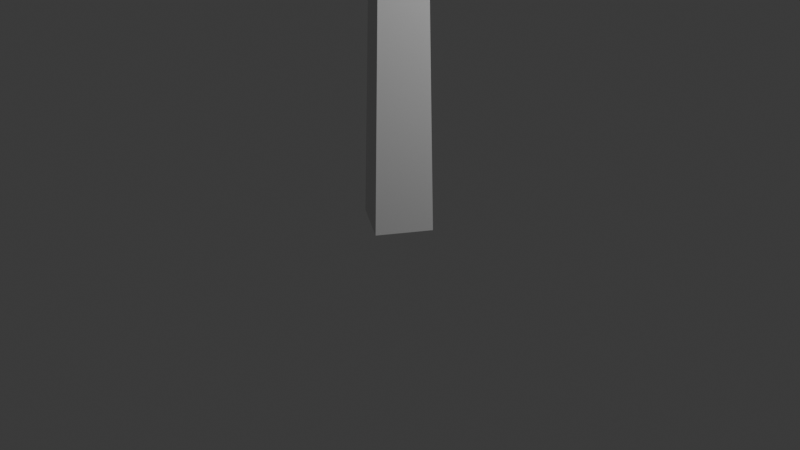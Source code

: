 # Source: object_tree.blend  (saved by Blender 4.2.12; exported with 4.5.12 LTS)
import bpy
from mathutils import Matrix  # noqa: F401  (used for matrix-valued properties, if any)

bpy.ops.wm.read_factory_settings(use_empty=True)
scene = bpy.context.scene
scene.name = 'Scene'

# ---- collections
col_collection = bpy.data.collections.new('Collection'); scene.collection.children.link(col_collection)

# ---- world
world_world = bpy.data.worlds.new('World'); scene.world = world_world
world_world.use_nodes = True; world_world.node_tree.nodes.clear()
_N = world_world.node_tree.nodes; _L = world_world.node_tree.links
n0 = _N.new('ShaderNodeOutputWorld'); n0.name = 'World Output'; n0.location = (300, 300)
n1 = _N.new('ShaderNodeBackground'); n1.name = 'Background'; n1.location = (10, 300)
n1.inputs[0].default_value = (0.05088, 0.05088, 0.05088, 1.0)
_L.new(n1.outputs[0], n0.inputs[0])
n0.is_active_output = True
world_world.color = (0.05088, 0.05088, 0.05088)
world_world.use_sun_shadow = False
world_world.sun_shadow_jitter_overblur = 0.0

# ---- cameras
cam_camera = bpy.data.cameras.new('Camera')

# ---- lights
light_light = bpy.data.lights.new('Light', 'POINT')
light_light.transmission_factor = 0.0
light_light.energy = 1000.0
light_light.shadow_soft_size = 0.1
light_light.shadow_filter_radius = 3.0
light_light.shadow_maximum_resolution = 0.006
light_light.use_absolute_resolution = True

# ---- meshes
me_cone = bpy.data.meshes.new('Cone')
me_cone.from_pydata([(0.0, 0.41, -2.81), (0.0, 0.24, 2.81), (0.41, 0.0, -2.81), (0.24, 0.0, 2.81), (0.0, -0.41, -2.81), (0.0, -0.24, 2.81), (-0.41, 0.0, -2.81), (-0.24, 0.0, 2.81)], [], [(0, 1, 3, 2), (2, 3, 5, 4), (3, 1, 7, 5), (4, 5, 7, 6), (6, 7, 1, 0), (0, 2, 4, 6)])
_uv = me_cone.uv_layers.new(name='UVMap')
_uv.uv.foreach_set('vector', [1.0, 0.5, 1.0, 1.0, 0.75, 1.0, 0.75, 0.5, 0.75, 0.5, 0.75, 1.0, 0.5, 1.0, 0.5, 0.5, 0.49, 0.25, 0.25, 0.49, 0.01, 0.25, 0.25, 0.01, 0.5, 0.5, 0.5, 1.0, 0.25, 1.0, 0.25, 0.5, 0.25, 0.5, 0.25, 1.0, 0.0, 1.0, 0.0, 0.5, 0.75, 0.49, 0.99, 0.25, 0.75, 0.01, 0.51, 0.25])
_ca = me_cone.color_attributes.new('Color', 'FLOAT_COLOR', 'POINT')
_ca.data.foreach_set('color', [0.1546, 0.07406, 0.02861, 1.0, 0.1546, 0.07406, 0.02861, 1.0, 0.1546, 0.07406, 0.02861, 1.0, 0.1546, 0.07406, 0.02861, 1.0, 0.1546, 0.07406, 0.02861, 1.0, 0.1546, 0.07406, 0.02861, 1.0, 0.1546, 0.07406, 0.02861, 1.0, 0.1546, 0.07406, 0.02861, 1.0])
me_cone.update()
me_plane = bpy.data.meshes.new('Plane')
me_plane.from_pydata([(-1.385, -1.385, 0.0), (1.385, -1.385, 0.0), (-1.385, 1.385, 0.0), (1.385, 1.385, 0.0)], [], [(0, 1, 3, 2)])
_uv = me_plane.uv_layers.new(name='UVMap')
_uv.uv.foreach_set('vector', [0.0, 0.0, 1.0, 0.0, 1.0, 1.0, 0.0, 1.0])
_ca = me_plane.color_attributes.new('Color', 'FLOAT_COLOR', 'POINT')
_ca.data.foreach_set('color', [0.0, 0.3254, 0.01327, 1.0, 0.0, 0.3254, 0.01327, 1.0, 0.0, 0.3254, 0.01327, 1.0, 0.0, 0.3254, 0.01327, 1.0])
me_plane.update()
me_plane_001 = bpy.data.meshes.new('Plane.001')
me_plane_001.from_pydata([(-1.385, -1.385, 0.0), (1.385, -1.385, 0.0), (-1.385, 1.385, 0.0), (1.385, 1.385, 0.0)], [], [(0, 1, 3, 2)])
_uv = me_plane_001.uv_layers.new(name='UVMap')
_uv.uv.foreach_set('vector', [0.0, 0.0, 1.0, 0.0, 1.0, 1.0, 0.0, 1.0])
_ca = me_plane_001.color_attributes.new('Color', 'FLOAT_COLOR', 'POINT')
_ca.data.foreach_set('color', [0.0, 0.3254, 0.01327, 1.0, 0.0, 0.3254, 0.01327, 1.0, 0.0, 0.3254, 0.01327, 1.0, 0.0, 0.3254, 0.01327, 1.0])
me_plane_001.update()
me_plane_002 = bpy.data.meshes.new('Plane.002')
me_plane_002.from_pydata([(-1.385, -1.385, 0.0), (1.385, -1.385, 0.0), (-1.385, 1.385, 0.0), (1.385, 1.385, 0.0)], [], [(0, 1, 3, 2)])
_uv = me_plane_002.uv_layers.new(name='UVMap')
_uv.uv.foreach_set('vector', [0.0, 0.0, 1.0, 0.0, 1.0, 1.0, 0.0, 1.0])
_ca = me_plane_002.color_attributes.new('Color', 'FLOAT_COLOR', 'POINT')
_ca.data.foreach_set('color', [0.0, 0.3254, 0.01327, 1.0, 0.0, 0.3254, 0.01327, 1.0, 0.0, 0.3254, 0.01327, 1.0, 0.0, 0.3254, 0.01327, 1.0])
me_plane_002.update()
me_plane_003 = bpy.data.meshes.new('Plane.003')
me_plane_003.from_pydata([(-1.385, -1.385, 0.0), (1.385, -1.385, 0.0), (-1.385, 1.385, 0.0), (1.385, 1.385, 0.0)], [], [(0, 1, 3, 2)])
_uv = me_plane_003.uv_layers.new(name='UVMap')
_uv.uv.foreach_set('vector', [0.0, 0.0, 1.0, 0.0, 1.0, 1.0, 0.0, 1.0])
_ca = me_plane_003.color_attributes.new('Color', 'FLOAT_COLOR', 'POINT')
_ca.data.foreach_set('color', [0.0, 0.3254, 0.01327, 1.0, 0.0, 0.3254, 0.01327, 1.0, 0.0, 0.3254, 0.01327, 1.0, 0.0, 0.3254, 0.01327, 1.0])
me_plane_003.update()
me_plane_004 = bpy.data.meshes.new('Plane.004')
me_plane_004.from_pydata([(-1.385, -1.385, 0.0), (1.385, -1.385, 0.0), (-1.385, 1.385, 0.0), (1.385, 1.385, 0.0)], [], [(0, 1, 3, 2)])
_uv = me_plane_004.uv_layers.new(name='UVMap')
_uv.uv.foreach_set('vector', [0.0, 0.0, 1.0, 0.0, 1.0, 1.0, 0.0, 1.0])
_ca = me_plane_004.color_attributes.new('Color', 'FLOAT_COLOR', 'POINT')
_ca.data.foreach_set('color', [0.0, 0.3254, 0.01327, 1.0, 0.0, 0.3254, 0.01327, 1.0, 0.0, 0.3254, 0.01327, 1.0, 0.0, 0.3254, 0.01327, 1.0])
me_plane_004.update()
me_plane_005 = bpy.data.meshes.new('Plane.005')
me_plane_005.from_pydata([(-1.385, -1.385, 0.0), (1.385, -1.385, 0.0), (-1.385, 1.385, 0.0), (1.385, 1.385, 0.0)], [], [(0, 1, 3, 2)])
_uv = me_plane_005.uv_layers.new(name='UVMap')
_uv.uv.foreach_set('vector', [0.0, 0.0, 1.0, 0.0, 1.0, 1.0, 0.0, 1.0])
_ca = me_plane_005.color_attributes.new('Color', 'FLOAT_COLOR', 'POINT')
_ca.data.foreach_set('color', [0.0, 0.3254, 0.01327, 1.0, 0.0, 0.3254, 0.01327, 1.0, 0.0, 0.3254, 0.01327, 1.0, 0.0, 0.3254, 0.01327, 1.0])
me_plane_005.update()
me_plane_006 = bpy.data.meshes.new('Plane.006')
me_plane_006.from_pydata([(-1.385, -1.385, 0.0), (1.385, -1.385, 0.0), (-1.385, 1.385, 0.0), (1.385, 1.385, 0.0)], [], [(0, 1, 3, 2)])
_uv = me_plane_006.uv_layers.new(name='UVMap')
_uv.uv.foreach_set('vector', [0.0, 0.0, 1.0, 0.0, 1.0, 1.0, 0.0, 1.0])
_ca = me_plane_006.color_attributes.new('Color', 'FLOAT_COLOR', 'POINT')
_ca.data.foreach_set('color', [0.0, 0.3254, 0.01327, 1.0, 0.0, 0.3254, 0.01327, 1.0, 0.0, 0.3254, 0.01327, 1.0, 0.0, 0.3254, 0.01327, 1.0])
me_plane_006.update()
me_plane_007 = bpy.data.meshes.new('Plane.007')
me_plane_007.from_pydata([(-1.385, -1.385, 0.0), (1.385, -1.385, 0.0), (-1.385, 1.385, 0.0), (1.385, 1.385, 0.0)], [], [(0, 1, 3, 2)])
_uv = me_plane_007.uv_layers.new(name='UVMap')
_uv.uv.foreach_set('vector', [0.0, 0.0, 1.0, 0.0, 1.0, 1.0, 0.0, 1.0])
_ca = me_plane_007.color_attributes.new('Color', 'FLOAT_COLOR', 'POINT')
_ca.data.foreach_set('color', [0.0, 0.3254, 0.01327, 1.0, 0.0, 0.3254, 0.01327, 1.0, 0.0, 0.3254, 0.01327, 1.0, 0.0, 0.3254, 0.01327, 1.0])
me_plane_007.update()
me_plane_008 = bpy.data.meshes.new('Plane.008')
me_plane_008.from_pydata([(-1.385, -1.385, 0.0), (1.385, -1.385, 0.0), (-1.385, 1.385, 0.0), (1.385, 1.385, 0.0)], [], [(0, 1, 3, 2)])
_uv = me_plane_008.uv_layers.new(name='UVMap')
_uv.uv.foreach_set('vector', [0.0, 0.0, 1.0, 0.0, 1.0, 1.0, 0.0, 1.0])
_ca = me_plane_008.color_attributes.new('Color', 'FLOAT_COLOR', 'POINT')
_ca.data.foreach_set('color', [0.0, 0.3254, 0.01327, 1.0, 0.0, 0.3254, 0.01327, 1.0, 0.0, 0.3254, 0.01327, 1.0, 0.0, 0.3254, 0.01327, 1.0])
me_plane_008.update()
me_plane_009 = bpy.data.meshes.new('Plane.009')
me_plane_009.from_pydata([(-1.385, -1.385, 0.0), (1.385, -1.385, 0.0), (-1.385, 1.385, 0.0), (1.385, 1.385, 0.0)], [], [(0, 1, 3, 2)])
_uv = me_plane_009.uv_layers.new(name='UVMap')
_uv.uv.foreach_set('vector', [0.0, 0.0, 1.0, 0.0, 1.0, 1.0, 0.0, 1.0])
_ca = me_plane_009.color_attributes.new('Color', 'FLOAT_COLOR', 'POINT')
_ca.data.foreach_set('color', [0.0, 0.3254, 0.01327, 1.0, 0.0, 0.3254, 0.01327, 1.0, 0.0, 0.3254, 0.01327, 1.0, 0.0, 0.3254, 0.01327, 1.0])
me_plane_009.update()
me_plane_010 = bpy.data.meshes.new('Plane.010')
me_plane_010.from_pydata([(-1.385, -1.385, 0.0), (1.385, -1.385, 0.0), (-1.385, 1.385, 0.0), (1.385, 1.385, 0.0)], [], [(0, 1, 3, 2)])
_uv = me_plane_010.uv_layers.new(name='UVMap')
_uv.uv.foreach_set('vector', [0.0, 0.0, 1.0, 0.0, 1.0, 1.0, 0.0, 1.0])
_ca = me_plane_010.color_attributes.new('Color', 'FLOAT_COLOR', 'POINT')
_ca.data.foreach_set('color', [0.0, 0.3254, 0.01327, 1.0, 0.0, 0.3254, 0.01327, 1.0, 0.0, 0.3254, 0.01327, 1.0, 0.0, 0.3254, 0.01327, 1.0])
me_plane_010.update()
me_plane_011 = bpy.data.meshes.new('Plane.011')
me_plane_011.from_pydata([(-1.385, -1.385, 0.0), (1.385, -1.385, 0.0), (-1.385, 1.385, 0.0), (1.385, 1.385, 0.0)], [], [(0, 1, 3, 2)])
_uv = me_plane_011.uv_layers.new(name='UVMap')
_uv.uv.foreach_set('vector', [0.0, 0.0, 1.0, 0.0, 1.0, 1.0, 0.0, 1.0])
_ca = me_plane_011.color_attributes.new('Color', 'FLOAT_COLOR', 'POINT')
_ca.data.foreach_set('color', [0.0, 0.3254, 0.01327, 1.0, 0.0, 0.3254, 0.01327, 1.0, 0.0, 0.3254, 0.01327, 1.0, 0.0, 0.3254, 0.01327, 1.0])
me_plane_011.update()
me_plane_012 = bpy.data.meshes.new('Plane.012')
me_plane_012.from_pydata([(-1.385, -1.385, 0.0), (1.385, -1.385, 0.0), (-1.385, 1.385, 0.0), (1.385, 1.385, 0.0)], [], [(0, 1, 3, 2)])
_uv = me_plane_012.uv_layers.new(name='UVMap')
_uv.uv.foreach_set('vector', [0.0, 0.0, 1.0, 0.0, 1.0, 1.0, 0.0, 1.0])
_ca = me_plane_012.color_attributes.new('Color', 'FLOAT_COLOR', 'POINT')
_ca.data.foreach_set('color', [0.0, 0.3254, 0.01327, 1.0, 0.0, 0.3254, 0.01327, 1.0, 0.0, 0.3254, 0.01327, 1.0, 0.0, 0.3254, 0.01327, 1.0])
me_plane_012.update()
me_plane_013 = bpy.data.meshes.new('Plane.013')
me_plane_013.from_pydata([(-1.385, -1.385, 0.0), (1.385, -1.385, 0.0), (-1.385, 1.385, 0.0), (1.385, 1.385, 0.0)], [], [(0, 1, 3, 2)])
_uv = me_plane_013.uv_layers.new(name='UVMap')
_uv.uv.foreach_set('vector', [0.0, 0.0, 1.0, 0.0, 1.0, 1.0, 0.0, 1.0])
_ca = me_plane_013.color_attributes.new('Color', 'FLOAT_COLOR', 'POINT')
_ca.data.foreach_set('color', [0.0, 0.3254, 0.01327, 1.0, 0.0, 0.3254, 0.01327, 1.0, 0.0, 0.3254, 0.01327, 1.0, 0.0, 0.3254, 0.01327, 1.0])
me_plane_013.update()
me_plane_014 = bpy.data.meshes.new('Plane.014')
me_plane_014.from_pydata([(-1.385, -1.385, 0.0), (1.385, -1.385, 0.0), (-1.385, 1.385, 0.0), (1.385, 1.385, 0.0)], [], [(0, 1, 3, 2)])
_uv = me_plane_014.uv_layers.new(name='UVMap')
_uv.uv.foreach_set('vector', [0.0, 0.0, 1.0, 0.0, 1.0, 1.0, 0.0, 1.0])
_ca = me_plane_014.color_attributes.new('Color', 'FLOAT_COLOR', 'POINT')
_ca.data.foreach_set('color', [0.0, 0.3254, 0.01327, 1.0, 0.0, 0.3254, 0.01327, 1.0, 0.0, 0.3254, 0.01327, 1.0, 0.0, 0.3254, 0.01327, 1.0])
me_plane_014.update()
me_plane_015 = bpy.data.meshes.new('Plane.015')
me_plane_015.from_pydata([(-1.385, -1.385, 0.0), (1.385, -1.385, 0.0), (-1.385, 1.385, 0.0), (1.385, 1.385, 0.0)], [], [(0, 1, 3, 2)])
_uv = me_plane_015.uv_layers.new(name='UVMap')
_uv.uv.foreach_set('vector', [0.0, 0.0, 1.0, 0.0, 1.0, 1.0, 0.0, 1.0])
_ca = me_plane_015.color_attributes.new('Color', 'FLOAT_COLOR', 'POINT')
_ca.data.foreach_set('color', [0.0, 0.3254, 0.01327, 1.0, 0.0, 0.3254, 0.01327, 1.0, 0.0, 0.3254, 0.01327, 1.0, 0.0, 0.3254, 0.01327, 1.0])
me_plane_015.update()

# ---- objects
ob_cone = bpy.data.objects.new('Cone', me_cone)
ob_plane = bpy.data.objects.new('Plane', me_plane)
ob_plane_001 = bpy.data.objects.new('Plane.001', me_plane_001)
ob_plane_002 = bpy.data.objects.new('Plane.002', me_plane_002)
ob_plane_003 = bpy.data.objects.new('Plane.003', me_plane_003)
ob_plane_004 = bpy.data.objects.new('Plane.004', me_plane_004)
ob_plane_005 = bpy.data.objects.new('Plane.005', me_plane_005)
ob_plane_006 = bpy.data.objects.new('Plane.006', me_plane_006)
ob_plane_007 = bpy.data.objects.new('Plane.007', me_plane_007)
ob_plane_008 = bpy.data.objects.new('Plane.008', me_plane_008)
ob_plane_009 = bpy.data.objects.new('Plane.009', me_plane_009)
ob_plane_010 = bpy.data.objects.new('Plane.010', me_plane_010)
ob_plane_011 = bpy.data.objects.new('Plane.011', me_plane_011)
ob_plane_012 = bpy.data.objects.new('Plane.012', me_plane_012)
ob_plane_013 = bpy.data.objects.new('Plane.013', me_plane_013)
ob_plane_014 = bpy.data.objects.new('Plane.014', me_plane_014)
ob_plane_015 = bpy.data.objects.new('Plane.015', me_plane_015)
ob_light = bpy.data.objects.new('Light', light_light)
ob_camera = bpy.data.objects.new('Camera', cam_camera)

# ---- transforms, parenting, visibility, modifiers, constraints
ob_cone.location = (0.0, 0.0, 2.8)
ob_plane.location = (0.0, 0.0, 6.0)
ob_plane.rotation_euler = (1.571, -0.0, 0.0)
ob_plane.scale = (1.0, 0.1705, 1.0)
ob_plane_001.location = (0.0, 0.0, 6.0)
ob_plane_001.rotation_euler = (1.571, -0.0, 1.658)
ob_plane_001.scale = (1.0, 0.1705, 1.0)
ob_plane_002.location = (0.0, 0.0, 6.0)
ob_plane_002.rotation_euler = (1.571, -0.0, 0.7854)
ob_plane_002.scale = (1.0, 0.1705, 1.0)
ob_plane_003.location = (0.0, 0.0, 6.0)
ob_plane_003.rotation_euler = (1.571, -0.0, -0.7854)
ob_plane_003.scale = (1.0, 0.1705, 1.0)
ob_plane_004.location = (0.0, 0.0, 5.326)
ob_plane_004.rotation_euler = (1.571, -0.0, -1.222)
ob_plane_004.scale = (1.0, 0.1705, 1.0)
ob_plane_005.location = (0.0, 0.0, 5.326)
ob_plane_005.rotation_euler = (1.571, -0.0, 0.3491)
ob_plane_005.scale = (1.0, 0.1705, 1.0)
ob_plane_006.location = (0.0, 0.0, 5.326)
ob_plane_006.rotation_euler = (1.571, -0.0, 1.222)
ob_plane_006.scale = (1.0, 0.1705, 1.0)
ob_plane_007.location = (0.0, 0.0, 5.326)
ob_plane_007.rotation_euler = (1.571, -0.0, -0.4363)
ob_plane_007.scale = (1.0, 0.1705, 1.0)
ob_plane_008.location = (0.0, 0.0, 4.635)
ob_plane_008.rotation_euler = (1.571, -0.0, -2.638)
ob_plane_008.scale = (1.0, 0.1705, 1.0)
ob_plane_009.location = (0.0, 0.0, 4.635)
ob_plane_009.rotation_euler = (1.571, -0.0, -1.067)
ob_plane_009.scale = (1.0, 0.1705, 1.0)
ob_plane_010.location = (0.0, 0.0, 4.635)
ob_plane_010.rotation_euler = (1.571, -0.0, -0.1947)
ob_plane_010.scale = (1.0, 0.1705, 1.0)
ob_plane_011.location = (0.0, 0.0, 4.635)
ob_plane_011.rotation_euler = (1.571, -0.0, -1.853)
ob_plane_011.scale = (1.0, 0.1705, 1.0)
ob_plane_012.location = (0.0, 0.0, 3.961)
ob_plane_012.rotation_euler = (1.571, -0.0, -0.7591)
ob_plane_012.scale = (1.0, 0.1705, 1.0)
ob_plane_013.location = (0.0, 0.0, 3.961)
ob_plane_013.rotation_euler = (1.571, -0.0, 0.8117)
ob_plane_013.scale = (1.0, 0.1705, 1.0)
ob_plane_014.location = (0.0, 0.0, 3.961)
ob_plane_014.rotation_euler = (1.571, -0.0, 1.684)
ob_plane_014.scale = (1.0, 0.1705, 1.0)
ob_plane_015.location = (0.0, 0.0, 3.961)
ob_plane_015.rotation_euler = (1.571, -0.0, 0.02626)
ob_plane_015.scale = (1.0, 0.1705, 1.0)
ob_light.location = (4.076, 1.005, 5.904)
ob_light.rotation_euler = (0.6503, 0.05522, 1.866)
ob_light.lock_rotations_4d = False
ob_light.empty_display_type = 'ARROWS'
ob_light.color = (0.0, 0.0, 0.0, 0.0)
ob_light.lineart.crease_threshold = 0.0
ob_camera.location = (5.527, -8.328, 5.168)
ob_camera.rotation_euler = (1.088, 4.083e-08, 0.5845)

# ---- collection membership
scene.collection.objects.link(ob_cone)
scene.collection.objects.link(ob_plane)
scene.collection.objects.link(ob_plane_001)
scene.collection.objects.link(ob_plane_002)
scene.collection.objects.link(ob_plane_003)
scene.collection.objects.link(ob_plane_004)
scene.collection.objects.link(ob_plane_005)
scene.collection.objects.link(ob_plane_006)
scene.collection.objects.link(ob_plane_007)
scene.collection.objects.link(ob_plane_008)
scene.collection.objects.link(ob_plane_009)
scene.collection.objects.link(ob_plane_010)
scene.collection.objects.link(ob_plane_011)
scene.collection.objects.link(ob_plane_012)
scene.collection.objects.link(ob_plane_013)
scene.collection.objects.link(ob_plane_014)
scene.collection.objects.link(ob_plane_015)
col_collection.objects.link(ob_light)
col_collection.objects.link(ob_camera)

# ---- scene / render settings (as saved in the file)
scene.camera = ob_camera
scene.frame_start = 1; scene.frame_end = 250; scene.frame_set(1)
scene.render.engine = 'BLENDER_EEVEE_NEXT'
scene.cycles.sampling_pattern = 'TABULATED_SOBOL'
scene.eevee.ray_tracing_options.trace_max_roughness = 0.0
bpy.context.view_layer.update()
